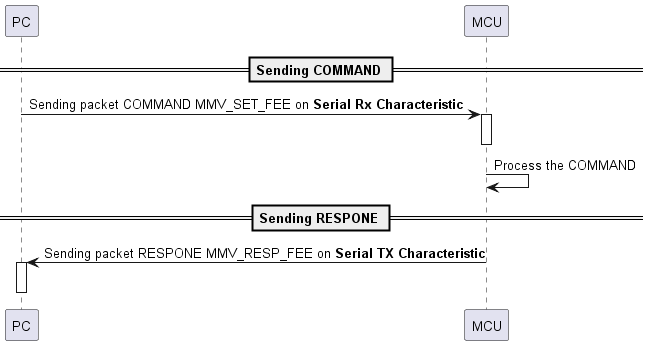

The diagram above was rendered by PlantUML. Its source (embedded in the PNG):
@startuml command 5

== Sending COMMAND ==
PC -> MCU: Sending packet COMMAND MMV_SET_FEE on **Serial Rx Characteristic**
Activate MCU
Deactivate MCU
MCU -> MCU: Process the COMMAND
== Sending RESPONE == 
MCU -> PC: Sending packet RESPONE MMV_RESP_FEE on **Serial TX Characteristic**
Activate PC
Deactivate PC

@enduml